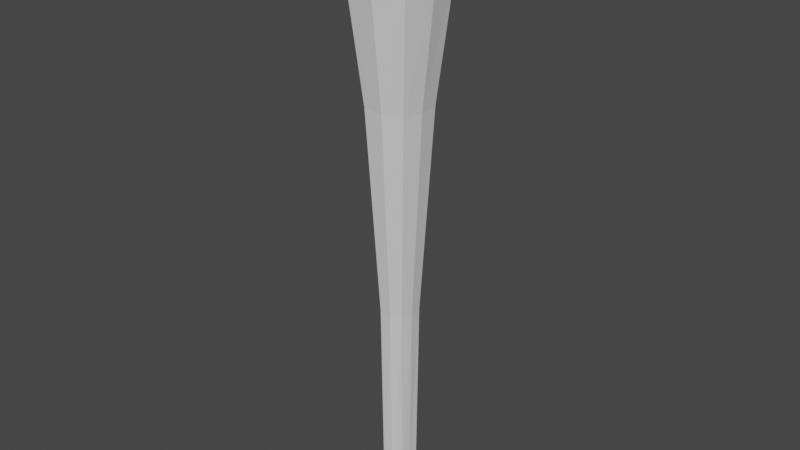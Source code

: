 # Source: simpleTorch.blend  (saved by Blender 2.83.18; exported with 4.5.12 LTS)
import bpy
from mathutils import Matrix  # noqa: F401  (used for matrix-valued properties, if any)

bpy.ops.wm.read_factory_settings(use_empty=True)
scene = bpy.context.scene
scene.name = 'Scene'

# ---- collections
col_collection = bpy.data.collections.new('Collection'); scene.collection.children.link(col_collection)

# ---- world
world_world = bpy.data.worlds.new('World'); scene.world = world_world
world_world.use_nodes = True; world_world.node_tree.nodes.clear()
_N = world_world.node_tree.nodes; _L = world_world.node_tree.links
n0 = _N.new('ShaderNodeOutputWorld'); n0.name = 'World Output'; n0.location = (300, 300)
n1 = _N.new('ShaderNodeBackground'); n1.name = 'Background'; n1.location = (10, 300)
n1.inputs[0].default_value = (0.05088, 0.05088, 0.05088, 1.0)
_L.new(n1.outputs[0], n0.inputs[0])
n0.is_active_output = True
world_world.color = (0.05088, 0.05088, 0.05088)
world_world.use_sun_shadow = False
world_world.sun_shadow_jitter_overblur = 0.0

# ---- meshes
me_plane = bpy.data.meshes.new('Plane')
me_plane.from_pydata([(-0.1654, -0.1654, -3.767), (0.1654, -0.1654, -3.767), (-0.1654, 0.1654, -3.767), (0.1654, 0.1654, -3.767), (-0.4713, -0.4712, 3.923), (0.4712, -0.4713, 3.923), (-0.4712, 0.4713, 3.923), (0.4713, 0.4712, 3.923), (-0.3178, 0.3178, 2.189), (0.3178, 0.3178, 2.189), (0.3178, -0.3178, 2.189), (-0.3178, -0.3178, 2.189), (0.1891, 0.1891, -0.8066), (-0.1891, -0.1891, -0.8066), (-0.1891, 0.1891, -0.8066), (0.1891, -0.1891, -0.8066), (-0.38, -0.38, 4.833), (0.38, -0.38, 4.833), (-0.38, 0.38, 4.833), (0.38, 0.38, 4.833), (0.0, -0.1741, -3.767), (0.0, 0.1741, -3.767), (0.0, -0.5462, 3.923), (0.0, 0.5462, 3.923), (0.0, -0.3616, 2.189), (0.0, 0.3616, 2.189), (0.0, 0.2131, -0.8066), (0.0, -0.2131, -0.8066), (0.0, -0.39, 4.875), (0.0, 0.39, 4.875), (-0.1741, 0.0, -3.767), (0.1741, 0.0, -3.767), (-0.5462, 0.0, 3.923), (0.5462, 0.0, 3.923), (-0.3616, 0.0, 2.189), (0.3616, 0.0, 2.189), (0.2131, 0.0, -0.8066), (-0.2131, 0.0, -0.8066), (-0.39, 0.0, 4.875), (0.39, 0.0, 4.875), (0.0, 0.0, 5.0), (0.0, 0.0, -3.974)], [], [(41, 21, 3, 31), (23, 6, 18, 29), (25, 8, 6, 23), (24, 10, 5, 22), (35, 9, 7, 33), (34, 11, 4, 32), (37, 13, 11, 34), (36, 12, 9, 35), (27, 15, 10, 24), (26, 14, 8, 25), (21, 2, 14, 26), (20, 1, 15, 27), (31, 3, 12, 36), (30, 0, 13, 37), (40, 39, 19, 29), (22, 5, 17, 28), (33, 7, 19, 39), (32, 4, 16, 38), (4, 22, 28, 16), (38, 40, 29, 18), (0, 20, 27, 13), (3, 21, 26, 12), (12, 26, 25, 9), (13, 27, 24, 11), (11, 24, 22, 4), (9, 25, 23, 7), (7, 23, 29, 19), (30, 2, 21, 41), (0, 30, 41, 20), (16, 28, 40, 38), (6, 32, 38, 18), (5, 33, 39, 17), (28, 17, 39, 40), (2, 30, 37, 14), (1, 31, 36, 15), (15, 36, 35, 10), (14, 37, 34, 8), (8, 34, 32, 6), (10, 35, 33, 5), (20, 41, 31, 1)])
_uv = me_plane.uv_layers.new(name='UVMap')
_uv.uv.foreach_set('vector', [0.5, 0.5, 0.5, 1.0, 1.0, 1.0, 1.0, 0.5, 0.5, 1.0, 0.0, 1.0, 0.0, 1.0, 0.5, 1.0, 0.5, 1.0, 0.0, 1.0, 0.0, 1.0, 0.5, 1.0, 0.5, 0.0, 1.0, 0.0, 1.0, 0.0, 0.5, 0.0, 1.0, 0.5, 1.0, 1.0, 1.0, 1.0, 1.0, 0.5, 0.0, 0.5, 0.0, 0.0, 0.0, 0.0, 0.0, 0.5, 0.0, 0.5, 0.0, 0.0, 0.0, 0.0, 0.0, 0.5, 1.0, 0.5, 1.0, 1.0, 1.0, 1.0, 1.0, 0.5, 0.5, 0.0, 1.0, 0.0, 1.0, 0.0, 0.5, 0.0, 0.5, 1.0, 0.0, 1.0, 0.0, 1.0, 0.5, 1.0, 0.5, 1.0, 0.0, 1.0, 0.0, 1.0, 0.5, 1.0, 0.5, 0.0, 1.0, 0.0, 1.0, 0.0, 0.5, 0.0, 1.0, 0.5, 1.0, 1.0, 1.0, 1.0, 1.0, 0.5, 0.0, 0.5, 0.0, 0.0, 0.0, 0.0, 0.0, 0.5, 0.5, 0.5, 1.0, 0.5, 1.0, 1.0, 0.5, 1.0, 0.5, 0.0, 1.0, 0.0, 1.0, 0.0, 0.5, 0.0, 1.0, 0.5, 1.0, 1.0, 1.0, 1.0, 1.0, 0.5, 0.0, 0.5, 0.0, 0.0, 0.0, 0.0, 0.0, 0.5, 0.0, 0.0, 0.5, 0.0, 0.5, 0.0, 0.0, 0.0, 0.0, 0.5, 0.5, 0.5, 0.5, 1.0, 0.0, 1.0, 0.0, 0.0, 0.5, 0.0, 0.5, 0.0, 0.0, 0.0, 1.0, 1.0, 0.5, 1.0, 0.5, 1.0, 1.0, 1.0, 1.0, 1.0, 0.5, 1.0, 0.5, 1.0, 1.0, 1.0, 0.0, 0.0, 0.5, 0.0, 0.5, 0.0, 0.0, 0.0, 0.0, 0.0, 0.5, 0.0, 0.5, 0.0, 0.0, 0.0, 1.0, 1.0, 0.5, 1.0, 0.5, 1.0, 1.0, 1.0, 1.0, 1.0, 0.5, 1.0, 0.5, 1.0, 1.0, 1.0, 0.0, 0.5, 0.0, 1.0, 0.5, 1.0, 0.5, 0.5, 0.0, 0.0, 0.0, 0.5, 0.5, 0.5, 0.5, 0.0, 0.0, 0.0, 0.5, 0.0, 0.5, 0.5, 0.0, 0.5, 0.0, 1.0, 0.0, 0.5, 0.0, 0.5, 0.0, 1.0, 1.0, 0.0, 1.0, 0.5, 1.0, 0.5, 1.0, 0.0, 0.5, 0.0, 1.0, 0.0, 1.0, 0.5, 0.5, 0.5, 0.0, 1.0, 0.0, 0.5, 0.0, 0.5, 0.0, 1.0, 1.0, 0.0, 1.0, 0.5, 1.0, 0.5, 1.0, 0.0, 1.0, 0.0, 1.0, 0.5, 1.0, 0.5, 1.0, 0.0, 0.0, 1.0, 0.0, 0.5, 0.0, 0.5, 0.0, 1.0, 0.0, 1.0, 0.0, 0.5, 0.0, 0.5, 0.0, 1.0, 1.0, 0.0, 1.0, 0.5, 1.0, 0.5, 1.0, 0.0, 0.5, 0.0, 0.5, 0.5, 1.0, 0.5, 1.0, 0.0])
me_plane.use_remesh_fix_poles = True
me_plane.use_remesh_preserve_attributes = False
me_plane.use_mirror_vertex_groups = False
me_plane.update()

# ---- objects
ob_simpletorch = bpy.data.objects.new('simpleTorch', me_plane)

# ---- transforms, parenting, visibility, modifiers, constraints
ob_simpletorch.location = (0.0, 0.0, 0.0)
ob_simpletorch.scale = (0.1, 0.1, 0.1)
ob_simpletorch.lineart.crease_threshold = 0.0

# ---- collection membership
col_collection.objects.link(ob_simpletorch)

# ---- scene / render settings (as saved in the file)
scene.frame_start = 1; scene.frame_end = 250; scene.frame_set(1)
scene.render.engine = 'BLENDER_EEVEE_NEXT'
scene.cycles.use_denoising = False
scene.cycles.samples = 128
scene.cycles.sampling_pattern = 'TABULATED_SOBOL'
scene.cycles.use_adaptive_sampling = False
scene.cycles.use_light_tree = False
scene.view_settings.view_transform = 'Filmic'
bpy.context.view_layer.update()

# ---- added for rendering (the .blend has no active camera and no usable light): camera, sun
cam_auto = bpy.data.cameras.new('AutoCamera')
cam_auto.lens = 50.0
cam_auto.sensor_width = 36.0
cam_auto.clip_end = 1000.0
ob_auto_camera = bpy.data.objects.new('AutoCamera', cam_auto)
scene.collection.objects.link(ob_auto_camera)
ob_auto_camera.location = (0.842534, -1.01104, 0.725315)
ob_auto_camera.rotation_euler = (1.09748, -7.21219e-08, 0.694738)
scene.camera = ob_auto_camera
light_auto_sun = bpy.data.lights.new('AutoSun', 'SUN')
light_auto_sun.energy = 3.0
light_auto_sun.angle = 0.0523599
ob_auto_sun = bpy.data.objects.new('AutoSun', light_auto_sun)
scene.collection.objects.link(ob_auto_sun)
ob_auto_sun.rotation_euler = (0.872665, 0.174533, 0.523599)
bpy.context.view_layer.update()
